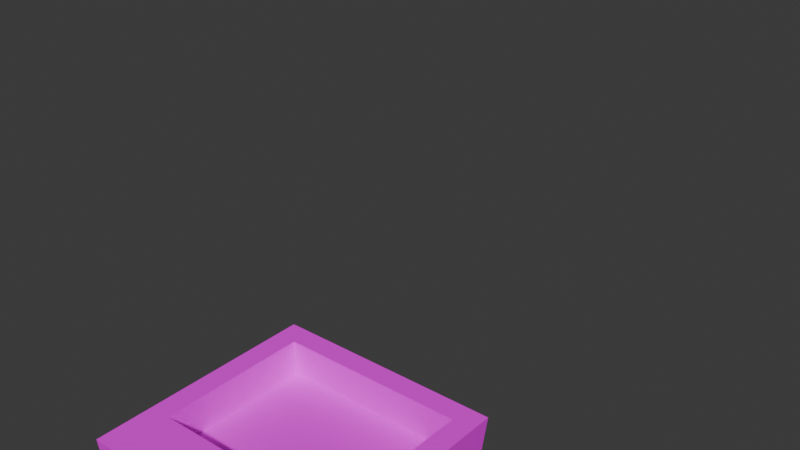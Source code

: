 # Source: PlayerTV.blend  (saved by Blender 4.4.32; exported with 4.5.12 LTS)
import bpy
from mathutils import Matrix  # noqa: F401  (used for matrix-valued properties, if any)

bpy.ops.wm.read_factory_settings(use_empty=True)
scene = bpy.context.scene
scene.name = 'Scene'

# ---- collections
col_collection = bpy.data.collections.new('Collection'); scene.collection.children.link(col_collection)

# ---- images (referenced by path relative to the original .blend; pixels are not part of the script)
import os
ASSET_DIR = os.environ.get("B2B_ASSET_DIR", "")  # directory of the original .blend (textures are referenced by path, not embedded)
HERE = os.path.dirname(os.path.abspath(__file__))  # packed textures are extracted next to this script under _unpacked/

def load_image(name, relpath, width, height, colorspace="sRGB"):
    """Load a texture the original file referenced (path relative to the .blend, or extracted next to this script)."""
    p = next((c for c in (os.path.join(HERE, relpath), os.path.join(ASSET_DIR, relpath)) if relpath and os.path.exists(c)), "")
    if p:
        img = bpy.data.images.load(p, check_existing=True)
        img.name = name
    else:  # same state as the original file: an image datablock whose file is absent (Cycles renders it pink)
        img = bpy.data.images.new(name, width, height)
        img.source = "FILE"
        img.filepath = "//" + (relpath or name)
    img.colorspace_settings.name = colorspace
    return img
img_pixeltexturegrid_256_png = load_image('PixelTextureGrid_256.png', 'tex_PlayerTV.png', 1024, 1024, 'sRGB')

# ---- materials (node trees are filled in below, after node groups)
mat_material = bpy.data.materials.new('Material')

# ---- material node trees
mat_material.use_nodes = True; mat_material.node_tree.nodes.clear()
_N = mat_material.node_tree.nodes; _L = mat_material.node_tree.links
n0 = _N.new('ShaderNodeBsdfPrincipled'); n0.name = 'Principled BSDF'; n0.location = (10, 300)
n1 = _N.new('ShaderNodeOutputMaterial'); n1.name = 'Material Output'; n1.location = (300, 300)
n2 = _N.new('ShaderNodeTexImage'); n2.name = 'Image Texture'; n2.location = (-280, 280)
n2.image = img_pixeltexturegrid_256_png
n2.interpolation = 'Closest'
_L.new(n0.outputs[0], n1.inputs[0])
_L.new(n2.outputs[0], n0.inputs[0])
n1.is_active_output = True

# ---- world
world_world = bpy.data.worlds.new('World'); scene.world = world_world
world_world.use_nodes = True; world_world.node_tree.nodes.clear()
_N = world_world.node_tree.nodes; _L = world_world.node_tree.links
n0 = _N.new('ShaderNodeOutputWorld'); n0.name = 'World Output'; n0.location = (300, 300)
n1 = _N.new('ShaderNodeBackground'); n1.name = 'Background'; n1.location = (10, 300)
n1.inputs[0].default_value = (0.05088, 0.05088, 0.05088, 1.0)
_L.new(n1.outputs[0], n0.inputs[0])
n0.is_active_output = True
world_world.color = (0.05088, 0.05088, 0.05088)
world_world.sun_shadow_jitter_overblur = 0.0

# ---- meshes
me_cube_001 = bpy.data.meshes.new('Cube.001')
me_cube_001.from_pydata([(-0.8125, -0.8125, 2.5), (-0.8125, -0.8125, 3.812), (-0.8125, 1.188, 2.188), (-0.8125, 1.188, 3.812), (0.8125, -0.8125, 2.5), (0.8125, -0.8125, 3.812), (0.8125, 1.188, 2.188), (0.8125, 1.188, 3.812), (-1.0, -0.8125, 2.0), (-1.0, -0.8125, 4.0), (1.0, -0.8125, 4.0), (1.0, -0.8125, 2.0), (-0.8125, -0.5, 2.5), (-0.8125, -0.5, 3.812), (0.8125, -0.5, 3.812), (0.8125, -0.5, 2.5)], [], [(8, 9, 3, 2), (2, 3, 7, 6), (6, 7, 10, 11), (0, 4, 15, 12), (2, 6, 11, 8), (7, 3, 9, 10), (0, 1, 9, 8), (5, 4, 11, 10), (4, 0, 8, 11), (1, 5, 10, 9), (15, 14, 13, 12), (1, 0, 12, 13), (5, 1, 13, 14), (4, 5, 14, 15)])
_uv = me_cube_001.uv_layers.new(name='UVMap')
_uv.uv.foreach_set('vector', [0.1797, 0.1797, 0.1797, 0.3047, 0.3047, 0.293, 0.3047, 0.1914, 0.4883, 0.1797, 0.4883, 0.2812, 0.5898, 0.2812, 0.5898, 0.1797, 0.3047, 0.3438, 0.3047, 0.4492, 0.1797, 0.4609, 0.1797, 0.332, 0.4648, 0.5469, 0.5664, 0.5469, 0.5664, 0.5664, 0.4648, 0.5664, 0.3477, 0.3047, 0.4492, 0.3047, 0.4609, 0.1797, 0.3359, 0.1797, 0.4492, 0.4609, 0.3477, 0.4609, 0.3359, 0.332, 0.4609, 0.332, 0.1914, 0.5195, 0.1914, 0.6016, 0.1797, 0.6133, 0.1797, 0.4883, 0.293, 0.6016, 0.293, 0.5195, 0.3047, 0.4883, 0.3047, 0.6133, 0.5781, 0.5195, 0.4766, 0.5195, 0.4648, 0.4883, 0.5898, 0.4883, 0.1914, 0.6016, 0.293, 0.6016, 0.3047, 0.6133, 0.1797, 0.6133, 0.4375, 0.4883, 0.4375, 0.5703, 0.3359, 0.5703, 0.3359, 0.4883, 0.5938, 0.6289, 0.5938, 0.5469, 0.6133, 0.5469, 0.6133, 0.6289, 0.5898, 0.332, 0.4883, 0.332, 0.4883, 0.3516, 0.5898, 0.3516, 0.6172, 0.4375, 0.6172, 0.5195, 0.6367, 0.5195, 0.6367, 0.4375])
me_cube_001.materials.append(mat_material)
me_cube_001.use_paint_bone_selection = False
me_cube_001.use_paint_mask = True
me_cube_001.update()
me_cube_004 = bpy.data.meshes.new('Cube.004')
me_cube_004.from_pydata([(0.25, -0.1875, 1.125), (0.25, -0.1875, 2.25), (0.25, 0.1875, 1.125), (0.25, 0.1875, 2.25), (0.625, -0.1875, 1.125), (0.625, -0.1875, 2.25), (0.625, 0.1875, 1.125), (0.625, 0.1875, 2.25)], [], [(0, 1, 3, 2), (2, 3, 7, 6), (6, 7, 5, 4), (4, 5, 1, 0), (2, 6, 4, 0), (7, 3, 1, 5)])
_uv = me_cube_004.uv_layers.new(name='UVMap')
_uv.uv.foreach_set('vector', [0.6953, 0.5469, 0.6953, 0.6172, 0.7188, 0.6172, 0.7188, 0.5469, 0.3359, 0.5977, 0.3359, 0.668, 0.3594, 0.668, 0.3594, 0.5977, 0.7188, 0.6445, 0.7188, 0.7188, 0.6953, 0.7188, 0.6953, 0.6445, 0.5391, 0.6953, 0.5391, 0.7656, 0.5156, 0.7656, 0.5156, 0.6953, 0.7969, 0.6211, 0.8203, 0.6211, 0.8203, 0.5977, 0.7969, 0.5977, 0.3047, 0.7656, 0.2812, 0.7656, 0.2812, 0.7422, 0.3047, 0.7422])
me_cube_004.materials.append(mat_material)
me_cube_004.use_paint_bone_selection = False
me_cube_004.use_paint_mask = True
me_cube_004.update()
me_cube_005 = bpy.data.meshes.new('Cube.005')
me_cube_005.from_pydata([(0.25, -0.1875, -1.578e-28), (0.25, -0.1875, 1.125), (0.25, 0.1875, -4.607e-28), (0.25, 0.1875, 1.125), (0.625, -0.1875, 4.607e-28), (0.625, -0.1875, 1.125), (0.625, 0.1875, 1.578e-28), (0.625, 0.1875, 1.125)], [], [(0, 1, 3, 2), (2, 3, 7, 6), (6, 7, 5, 4), (4, 5, 1, 0), (2, 6, 4, 0), (7, 3, 1, 5)])
_uv = me_cube_005.uv_layers.new(name='UVMap')
_uv.uv.foreach_set('vector', [0.1797, 0.7422, 0.1797, 0.8125, 0.2031, 0.8125, 0.2031, 0.7422, 0.3867, 0.5977, 0.3867, 0.668, 0.4102, 0.668, 0.4102, 0.5977, 0.668, 0.6445, 0.668, 0.7188, 0.6445, 0.7188, 0.6445, 0.6445, 0.4102, 0.6992, 0.4102, 0.7695, 0.3867, 0.7695, 0.3867, 0.6992, 0.6445, 0.7695, 0.668, 0.7695, 0.668, 0.7461, 0.6445, 0.7461, 0.7188, 0.7695, 0.6953, 0.7695, 0.6953, 0.7461, 0.7188, 0.7461])
me_cube_005.materials.append(mat_material)
me_cube_005.use_paint_bone_selection = False
me_cube_005.use_paint_mask = True
me_cube_005.update()
me_cube_006 = bpy.data.meshes.new('Cube.006')
me_cube_006.from_pydata([(0.875, -0.1875, 1.5), (0.875, -0.1875, 2.625), (0.875, 0.1875, 1.5), (0.875, 0.1875, 2.625), (1.25, -0.1875, 1.5), (1.25, -0.1875, 2.625), (1.25, 0.1875, 1.5), (1.25, 0.1875, 2.625)], [], [(0, 1, 3, 2), (2, 3, 7, 6), (6, 7, 5, 4), (4, 5, 1, 0), (2, 6, 4, 0), (7, 3, 1, 5)])
_uv = me_cube_006.uv_layers.new(name='UVMap')
_uv.uv.foreach_set('vector', [0.6211, 0.332, 0.6211, 0.4062, 0.6445, 0.4062, 0.6445, 0.332, 0.4883, 0.3789, 0.4883, 0.4531, 0.5117, 0.4531, 0.5117, 0.3789, 0.7422, 0.4375, 0.7422, 0.5078, 0.7188, 0.5078, 0.7188, 0.4375, 0.6133, 0.6562, 0.6133, 0.7305, 0.5898, 0.7305, 0.5898, 0.6562, 0.2305, 0.8164, 0.2539, 0.8164, 0.2539, 0.793, 0.2305, 0.793, 0.7695, 0.7695, 0.7461, 0.7695, 0.7461, 0.7461, 0.7695, 0.7461])
me_cube_006.materials.append(mat_material)
me_cube_006.use_paint_bone_selection = False
me_cube_006.use_paint_mask = True
me_cube_006.update()
me_cube_007 = bpy.data.meshes.new('Cube.007')
me_cube_007.from_pydata([(0.875, -0.1875, 0.375), (0.875, -0.1875, 1.5), (0.875, 0.1875, 0.375), (0.875, 0.1875, 1.5), (1.25, -0.1875, 0.375), (1.25, -0.1875, 1.5), (1.25, 0.1875, 0.375), (1.25, 0.1875, 1.5)], [], [(0, 1, 3, 2), (2, 3, 7, 6), (6, 7, 5, 4), (4, 5, 1, 0), (2, 6, 4, 0), (7, 3, 1, 5)])
_uv = me_cube_007.uv_layers.new(name='UVMap')
_uv.uv.foreach_set('vector', [0.7461, 0.6445, 0.7461, 0.7188, 0.7695, 0.7188, 0.7695, 0.6445, 0.7695, 0.4375, 0.7695, 0.5078, 0.793, 0.5078, 0.793, 0.4375, 0.7695, 0.5469, 0.7695, 0.6172, 0.7461, 0.6172, 0.7461, 0.5469, 0.5625, 0.3789, 0.5625, 0.4531, 0.5391, 0.4531, 0.5391, 0.3789, 0.5898, 0.7812, 0.6133, 0.7812, 0.6133, 0.7578, 0.5898, 0.7578, 0.6445, 0.207, 0.6211, 0.207, 0.6211, 0.1836, 0.6445, 0.1836])
me_cube_007.materials.append(mat_material)
me_cube_007.use_paint_bone_selection = False
me_cube_007.use_paint_mask = True
me_cube_007.update()
me_cube_015 = bpy.data.meshes.new('Cube.015')
me_cube_015.from_pydata([(-0.625, -0.1875, 1.125), (-0.625, -0.1875, 2.25), (-0.625, 0.1875, 1.125), (-0.625, 0.1875, 2.25), (-0.25, -0.1875, 1.125), (-0.25, -0.1875, 2.25), (-0.25, 0.1875, 1.125), (-0.25, 0.1875, 2.25)], [], [(0, 1, 3, 2), (2, 3, 7, 6), (6, 7, 5, 4), (4, 5, 1, 0), (2, 6, 4, 0), (7, 3, 1, 5)])
_uv = me_cube_015.uv_layers.new(name='UVMap')
_uv.uv.foreach_set('vector', [0.6719, 0.332, 0.6719, 0.4062, 0.6953, 0.4062, 0.6953, 0.332, 0.4648, 0.5938, 0.4648, 0.6641, 0.4883, 0.6641, 0.4883, 0.5938, 0.7461, 0.2344, 0.7461, 0.3047, 0.7227, 0.3047, 0.7227, 0.2344, 0.4883, 0.6953, 0.4883, 0.7656, 0.4648, 0.7656, 0.4648, 0.6953, 0.2305, 0.7656, 0.2539, 0.7656, 0.2539, 0.7422, 0.2305, 0.7422, 0.3047, 0.8164, 0.2812, 0.8164, 0.2812, 0.793, 0.3047, 0.793])
me_cube_015.materials.append(mat_material)
me_cube_015.use_paint_bone_selection = False
me_cube_015.use_paint_mask = True
me_cube_015.update()
me_cube_016 = bpy.data.meshes.new('Cube.016')
me_cube_016.from_pydata([(-0.625, -0.1875, 4.607e-28), (-0.625, -0.1875, 1.125), (-0.625, 0.1875, 1.578e-28), (-0.625, 0.1875, 1.125), (-0.25, -0.1875, -1.578e-28), (-0.25, -0.1875, 1.125), (-0.25, 0.1875, -4.607e-28), (-0.25, 0.1875, 1.125)], [], [(0, 1, 3, 2), (2, 3, 7, 6), (6, 7, 5, 4), (4, 5, 1, 0), (2, 6, 4, 0), (7, 3, 1, 5)])
_uv = me_cube_016.uv_layers.new(name='UVMap')
_uv.uv.foreach_set('vector', [0.1797, 0.6406, 0.1797, 0.7148, 0.2031, 0.7148, 0.2031, 0.6406, 0.2305, 0.6406, 0.2305, 0.7148, 0.2539, 0.7148, 0.2539, 0.6406, 0.5391, 0.5938, 0.5391, 0.6641, 0.5156, 0.6641, 0.5156, 0.5938, 0.3047, 0.6406, 0.3047, 0.7148, 0.2812, 0.7148, 0.2812, 0.6406, 0.4648, 0.8164, 0.4883, 0.8164, 0.4883, 0.793, 0.4648, 0.793, 0.8203, 0.5703, 0.7969, 0.5703, 0.7969, 0.5469, 0.8203, 0.5469])
me_cube_016.materials.append(mat_material)
me_cube_016.use_paint_bone_selection = False
me_cube_016.use_paint_mask = True
me_cube_016.update()
me_cube_017 = bpy.data.meshes.new('Cube.017')
me_cube_017.from_pydata([(-1.25, -0.125, 1.5), (-1.25, -0.125, 2.625), (-1.25, 0.25, 1.5), (-1.25, 0.25, 2.625), (-0.875, -0.125, 1.5), (-0.875, -0.125, 2.625), (-0.875, 0.25, 1.5), (-0.875, 0.25, 2.625)], [], [(0, 1, 3, 2), (2, 3, 7, 6), (6, 7, 5, 4), (4, 5, 1, 0), (2, 6, 4, 0), (7, 3, 1, 5)])
_uv = me_cube_017.uv_layers.new(name='UVMap')
_uv.uv.foreach_set('vector', [0.668, 0.4375, 0.668, 0.5078, 0.6914, 0.5078, 0.6914, 0.4375, 0.7227, 0.332, 0.7227, 0.4062, 0.7461, 0.4062, 0.7461, 0.332, 0.3594, 0.6992, 0.3594, 0.7695, 0.3359, 0.7695, 0.3359, 0.6992, 0.6445, 0.2344, 0.6445, 0.3047, 0.6211, 0.3047, 0.6211, 0.2344, 0.6719, 0.207, 0.6953, 0.207, 0.6953, 0.1836, 0.6719, 0.1836, 0.7969, 0.207, 0.7734, 0.207, 0.7734, 0.1836, 0.7969, 0.1836])
me_cube_017.materials.append(mat_material)
me_cube_017.use_paint_bone_selection = False
me_cube_017.use_paint_mask = True
me_cube_017.update()
me_cube_018 = bpy.data.meshes.new('Cube.018')
me_cube_018.from_pydata([(-1.25, -0.125, 0.375), (-1.25, -0.125, 1.5), (-1.25, 0.25, 0.375), (-1.25, 0.25, 1.5), (-0.875, -0.125, 0.375), (-0.875, -0.125, 1.5), (-0.875, 0.25, 0.375), (-0.875, 0.25, 1.5)], [], [(0, 1, 3, 2), (2, 3, 7, 6), (6, 7, 5, 4), (4, 5, 1, 0), (2, 6, 4, 0), (7, 3, 1, 5)])
_uv = me_cube_018.uv_layers.new(name='UVMap')
_uv.uv.foreach_set('vector', [0.6719, 0.2344, 0.6719, 0.3047, 0.6953, 0.3047, 0.6953, 0.2344, 0.7734, 0.332, 0.7734, 0.4062, 0.7969, 0.4062, 0.7969, 0.332, 0.7969, 0.2344, 0.7969, 0.3047, 0.7734, 0.3047, 0.7734, 0.2344, 0.668, 0.5469, 0.668, 0.6172, 0.6445, 0.6172, 0.6445, 0.5469, 0.7227, 0.207, 0.7461, 0.207, 0.7461, 0.1836, 0.7227, 0.1836, 0.5391, 0.8164, 0.5156, 0.8164, 0.5156, 0.793, 0.5391, 0.793])
me_cube_018.materials.append(mat_material)
me_cube_018.use_paint_bone_selection = False
me_cube_018.use_paint_mask = True
me_cube_018.update()
arm_armature = bpy.data.armatures.new('Armature')  # bones are not reproduced

# ---- objects
ob_armature = bpy.data.objects.new('Armature', arm_armature)
ob_head = bpy.data.objects.new('Head', me_cube_001)
ob_upperleg_l = bpy.data.objects.new('UpperLeg.l', me_cube_004)
ob_bottomleg_l = bpy.data.objects.new('BottomLeg.l', me_cube_005)
ob_upperarm_l = bpy.data.objects.new('UpperArm.l', me_cube_006)
ob_bottomarm_l = bpy.data.objects.new('BottomArm.l', me_cube_007)
ob_upperleg_r = bpy.data.objects.new('UpperLeg.r', me_cube_015)
ob_bottomleg_r = bpy.data.objects.new('BottomLeg.r', me_cube_016)
ob_upperarm_r = bpy.data.objects.new('UpperArm.r', me_cube_017)
ob_bottomarm_r = bpy.data.objects.new('BottomArm.r', me_cube_018)

# ---- transforms, parenting, visibility, modifiers, constraints
ob_armature.location = (0.0, 0.0, 0.0)
ob_head.parent = ob_armature
ob_head.matrix_parent_inverse = Matrix(((1.0, -0.0, 0.0, -0.0), (-0.0, 0.0, 1.0, -4.0), (0.0, -1.0, 0.0, -0.0), (0.0, 0.0, -0.0, 1.0)))
ob_head.location = (0.0, 0.0, 0.0)
ob_upperleg_l.parent = ob_armature
ob_upperleg_l.matrix_parent_inverse = Matrix(((-1.0, -6.278e-07, 8.922e-21, 0.4375), (-2.654e-14, -1.421e-14, -1.0, 1.125), (6.278e-07, -1.0, 1.421e-14, -2.747e-07), (-0.0, 0.0, -0.0, 1.0)))
ob_upperleg_l.location = (0.0, 0.0, 0.0)
ob_bottomleg_l.parent = ob_armature
ob_bottomleg_l.matrix_parent_inverse = Matrix(((-1.0, -3.894e-07, 0.0, 0.4375), (-2.654e-14, -1.627e-20, -1.0, 1.161e-14), (3.894e-07, -1.0, 0.0, -1.704e-07), (-0.0, 0.0, -0.0, 1.0)))
ob_bottomleg_l.location = (0.0, 0.0, 0.0)
ob_upperarm_l.parent = ob_armature
ob_upperarm_l.matrix_parent_inverse = Matrix(((-1.0, -1.51e-07, 5.258e-15, 1.063), (-2.682e-07, 3.766e-14, -1.0, 1.5), (1.51e-07, -1.0, -7.105e-15, -1.604e-07), (0.0, 0.0, 0.0, 1.0)))
ob_upperarm_l.location = (0.0, 0.0, 0.0)
ob_bottomarm_l.parent = ob_armature
ob_bottomarm_l.matrix_parent_inverse = Matrix(((-1.0, -3.894e-07, 1.977e-22, 1.063), (-2.682e-07, 3.055e-14, -1.0, 0.375), (3.894e-07, -1.0, -7.697e-29, -4.138e-07), (0.0, 0.0, 0.0, 1.0)))
ob_bottomarm_l.location = (0.0, 0.0, 0.0)
ob_upperleg_r.parent = ob_armature
ob_upperleg_r.matrix_parent_inverse = Matrix(((-1.0, 6.278e-07, -8.922e-21, -0.4375), (2.654e-14, -1.421e-14, -1.0, 1.125), (-6.278e-07, -1.0, 1.421e-14, -2.747e-07), (0.0, 0.0, -0.0, 1.0)))
ob_upperleg_r.location = (0.0, 0.0, 0.0)
ob_bottomleg_r.parent = ob_armature
ob_bottomleg_r.matrix_parent_inverse = Matrix(((-1.0, 3.894e-07, -0.0, -0.4375), (2.654e-14, -1.627e-20, -1.0, 1.161e-14), (-3.894e-07, -1.0, -0.0, -1.704e-07), (0.0, 0.0, 0.0, 1.0)))
ob_bottomleg_r.location = (0.0, 0.0, 0.0)
ob_upperarm_r.parent = ob_armature
ob_upperarm_r.matrix_parent_inverse = Matrix(((-1.0, 1.51e-07, -5.258e-15, -1.063), (2.682e-07, 3.766e-14, -1.0, 1.5), (-1.51e-07, -1.0, -7.105e-15, -1.604e-07), (0.0, -0.0, 0.0, 1.0)))
ob_upperarm_r.location = (0.0, 0.0, 0.0)
ob_bottomarm_r.parent = ob_armature
ob_bottomarm_r.matrix_parent_inverse = Matrix(((-1.0, 3.894e-07, -1.977e-22, -1.063), (2.682e-07, 3.055e-14, -1.0, 0.375), (-3.894e-07, -1.0, -7.697e-29, -4.138e-07), (0.0, -0.0, 0.0, 1.0)))
ob_bottomarm_r.location = (0.0, 0.0, 0.0)

# ---- collection membership
col_collection.objects.link(ob_armature)
col_collection.objects.link(ob_head)
col_collection.objects.link(ob_upperleg_l)
col_collection.objects.link(ob_bottomleg_l)
col_collection.objects.link(ob_upperarm_l)
col_collection.objects.link(ob_bottomarm_l)
col_collection.objects.link(ob_upperleg_r)
col_collection.objects.link(ob_bottomleg_r)
col_collection.objects.link(ob_upperarm_r)
col_collection.objects.link(ob_bottomarm_r)

# ---- scene / render settings (as saved in the file)
scene.frame_start = 1; scene.frame_end = 250; scene.frame_set(161)
scene.render.engine = 'BLENDER_EEVEE_NEXT'
bpy.context.view_layer.update()

# ---- added for rendering (the .blend has no active camera and no usable light): camera, sun
cam_auto = bpy.data.cameras.new('AutoCamera')
cam_auto.lens = 50.0
cam_auto.sensor_width = 36.0
cam_auto.clip_end = 1000.0
ob_auto_camera = bpy.data.objects.new('AutoCamera', cam_auto)
scene.collection.objects.link(ob_auto_camera)
ob_auto_camera.location = (4.74037, -5.50094, 5.79229)
ob_auto_camera.rotation_euler = (1.09748, -7.21219e-08, 0.694738)
scene.camera = ob_auto_camera
light_auto_sun = bpy.data.lights.new('AutoSun', 'SUN')
light_auto_sun.energy = 3.0
light_auto_sun.angle = 0.0523599
ob_auto_sun = bpy.data.objects.new('AutoSun', light_auto_sun)
scene.collection.objects.link(ob_auto_sun)
ob_auto_sun.rotation_euler = (0.872665, 0.174533, 0.523599)
bpy.context.view_layer.update()
